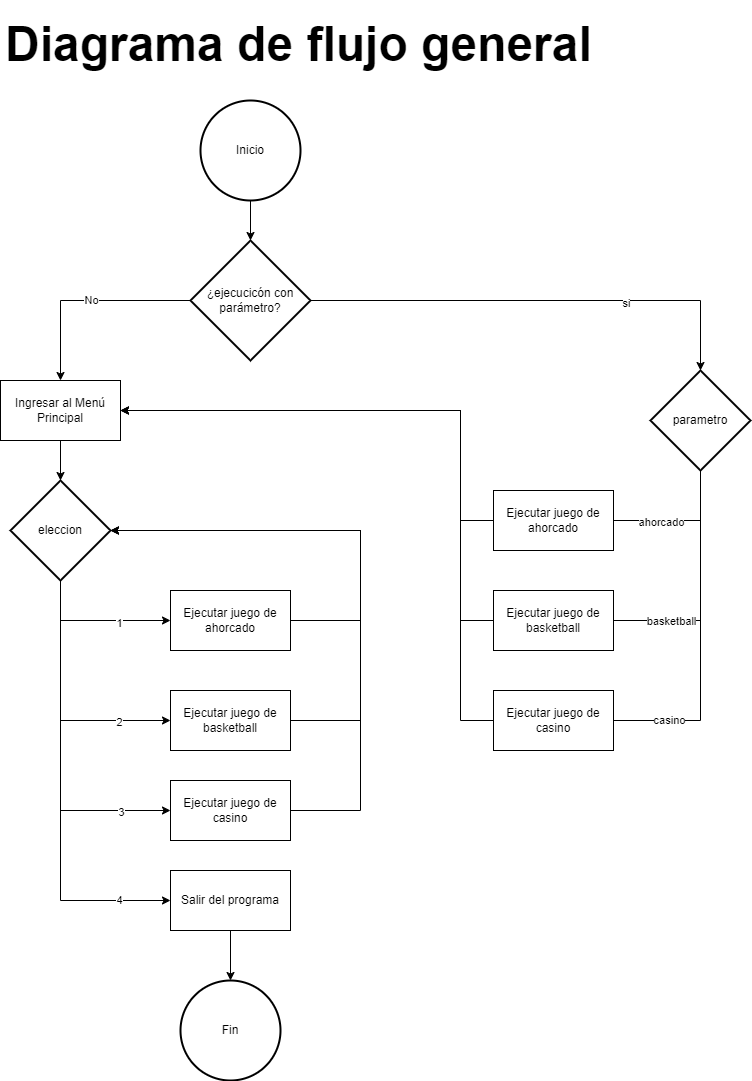

The diagram above was exported from draw.io. Its source (the exported page's mxGraphModel, read from the mxfile embedded in the PNG):
<mxGraphModel dx="2800" dy="2364" grid="1" gridSize="10" guides="1" tooltips="1" connect="1" arrows="1" fold="1" page="1" pageScale="1" pageWidth="827" pageHeight="1169" math="0" shadow="0">
  <root>
    <mxCell id="0" />
    <mxCell id="1" parent="0" />
    <mxCell id="2" style="edgeStyle=orthogonalEdgeStyle;rounded=0;orthogonalLoop=1;jettySize=auto;html=1;entryX=0.5;entryY=0;entryDx=0;entryDy=0;entryPerimeter=0;" edge="1" source="3" target="8" parent="1">
      <mxGeometry relative="1" as="geometry" />
    </mxCell>
    <mxCell id="3" value="Inicio" style="strokeWidth=2;html=1;shape=mxgraph.flowchart.start_2;whiteSpace=wrap;" vertex="1" parent="1">
      <mxGeometry x="340" y="20" width="100" height="100" as="geometry" />
    </mxCell>
    <mxCell id="4" style="edgeStyle=orthogonalEdgeStyle;rounded=0;orthogonalLoop=1;jettySize=auto;html=1;entryX=0.5;entryY=0;entryDx=0;entryDy=0;entryPerimeter=0;" edge="1" source="8" target="20" parent="1">
      <mxGeometry relative="1" as="geometry" />
    </mxCell>
    <mxCell id="5" value="si" style="edgeLabel;html=1;align=center;verticalAlign=middle;resizable=0;points=[];" vertex="1" connectable="0" parent="4">
      <mxGeometry x="0.3675" y="-2" relative="1" as="geometry">
        <mxPoint as="offset" />
      </mxGeometry>
    </mxCell>
    <mxCell id="6" style="edgeStyle=orthogonalEdgeStyle;rounded=0;orthogonalLoop=1;jettySize=auto;html=1;" edge="1" source="8" target="10" parent="1">
      <mxGeometry relative="1" as="geometry" />
    </mxCell>
    <mxCell id="7" value="No" style="edgeLabel;html=1;align=center;verticalAlign=middle;resizable=0;points=[];" vertex="1" connectable="0" parent="6">
      <mxGeometry x="-0.0387" y="-1" relative="1" as="geometry">
        <mxPoint as="offset" />
      </mxGeometry>
    </mxCell>
    <mxCell id="8" value="¿ejecucicón con parámetro?" style="strokeWidth=2;html=1;shape=mxgraph.flowchart.decision;whiteSpace=wrap;" vertex="1" parent="1">
      <mxGeometry x="330" y="160" width="120" height="120" as="geometry" />
    </mxCell>
    <mxCell id="9" style="edgeStyle=orthogonalEdgeStyle;rounded=0;orthogonalLoop=1;jettySize=auto;html=1;" edge="1" source="10" target="35" parent="1">
      <mxGeometry relative="1" as="geometry" />
    </mxCell>
    <mxCell id="10" value="Ingresar al Menú Principal" style="rounded=0;whiteSpace=wrap;html=1;" vertex="1" parent="1">
      <mxGeometry x="140" y="300" width="120" height="60" as="geometry" />
    </mxCell>
    <mxCell id="11" style="edgeStyle=orthogonalEdgeStyle;rounded=0;orthogonalLoop=1;jettySize=auto;html=1;entryX=0;entryY=0.5;entryDx=0;entryDy=0;" edge="1" source="20" target="26" parent="1">
      <mxGeometry relative="1" as="geometry">
        <Array as="points">
          <mxPoint x="840" y="640" />
        </Array>
      </mxGeometry>
    </mxCell>
    <mxCell id="12" value="casino" style="edgeLabel;html=1;align=center;verticalAlign=middle;resizable=0;points=[];" vertex="1" connectable="0" parent="11">
      <mxGeometry x="0.7045" y="-3" relative="1" as="geometry">
        <mxPoint as="offset" />
      </mxGeometry>
    </mxCell>
    <mxCell id="13" value="casino" style="edgeLabel;html=1;align=center;verticalAlign=middle;resizable=0;points=[];" vertex="1" connectable="0" parent="11">
      <mxGeometry x="0.2341" y="-1" relative="1" as="geometry">
        <mxPoint as="offset" />
      </mxGeometry>
    </mxCell>
    <mxCell id="14" style="edgeStyle=orthogonalEdgeStyle;rounded=0;orthogonalLoop=1;jettySize=auto;html=1;entryX=0;entryY=0.5;entryDx=0;entryDy=0;" edge="1" source="20" target="24" parent="1">
      <mxGeometry relative="1" as="geometry">
        <Array as="points">
          <mxPoint x="840" y="540" />
        </Array>
      </mxGeometry>
    </mxCell>
    <mxCell id="15" value="basketball" style="edgeLabel;html=1;align=center;verticalAlign=middle;resizable=0;points=[];" vertex="1" connectable="0" parent="14">
      <mxGeometry x="0.6383" y="2" relative="1" as="geometry">
        <mxPoint as="offset" />
      </mxGeometry>
    </mxCell>
    <mxCell id="16" value="basketball" style="edgeLabel;html=1;align=center;verticalAlign=middle;resizable=0;points=[];" vertex="1" connectable="0" parent="14">
      <mxGeometry x="0.0084" relative="1" as="geometry">
        <mxPoint as="offset" />
      </mxGeometry>
    </mxCell>
    <mxCell id="17" style="edgeStyle=orthogonalEdgeStyle;rounded=0;orthogonalLoop=1;jettySize=auto;html=1;entryX=0;entryY=0.5;entryDx=0;entryDy=0;" edge="1" source="20" target="22" parent="1">
      <mxGeometry relative="1" as="geometry">
        <Array as="points">
          <mxPoint x="840" y="440" />
        </Array>
      </mxGeometry>
    </mxCell>
    <mxCell id="18" value="ahorcado" style="edgeLabel;html=1;align=center;verticalAlign=middle;resizable=0;points=[];" vertex="1" connectable="0" parent="17">
      <mxGeometry x="0.4157" relative="1" as="geometry">
        <mxPoint as="offset" />
      </mxGeometry>
    </mxCell>
    <mxCell id="19" value="ahorcado" style="edgeLabel;html=1;align=center;verticalAlign=middle;resizable=0;points=[];" vertex="1" connectable="0" parent="17">
      <mxGeometry x="-0.2996" y="1" relative="1" as="geometry">
        <mxPoint as="offset" />
      </mxGeometry>
    </mxCell>
    <mxCell id="20" value="parametro" style="strokeWidth=2;html=1;shape=mxgraph.flowchart.decision;whiteSpace=wrap;" vertex="1" parent="1">
      <mxGeometry x="790" y="290" width="100" height="100" as="geometry" />
    </mxCell>
    <mxCell id="21" style="edgeStyle=orthogonalEdgeStyle;rounded=0;orthogonalLoop=1;jettySize=auto;html=1;entryX=1;entryY=0.5;entryDx=0;entryDy=0;" edge="1" source="22" target="10" parent="1">
      <mxGeometry relative="1" as="geometry">
        <Array as="points">
          <mxPoint x="600" y="440" />
          <mxPoint x="600" y="330" />
        </Array>
      </mxGeometry>
    </mxCell>
    <mxCell id="22" value="Ejecutar juego de ahorcado" style="rounded=0;whiteSpace=wrap;html=1;" vertex="1" parent="1">
      <mxGeometry x="633" y="410" width="120" height="60" as="geometry" />
    </mxCell>
    <mxCell id="23" style="edgeStyle=orthogonalEdgeStyle;rounded=0;orthogonalLoop=1;jettySize=auto;html=1;" edge="1" source="24" parent="1">
      <mxGeometry relative="1" as="geometry">
        <mxPoint x="260" y="330" as="targetPoint" />
        <Array as="points">
          <mxPoint x="600" y="540" />
          <mxPoint x="600" y="330" />
        </Array>
      </mxGeometry>
    </mxCell>
    <mxCell id="24" value="Ejecutar juego de basketball" style="rounded=0;whiteSpace=wrap;html=1;" vertex="1" parent="1">
      <mxGeometry x="633" y="510" width="120" height="60" as="geometry" />
    </mxCell>
    <mxCell id="25" style="edgeStyle=orthogonalEdgeStyle;rounded=0;orthogonalLoop=1;jettySize=auto;html=1;entryX=1;entryY=0.5;entryDx=0;entryDy=0;" edge="1" source="26" target="10" parent="1">
      <mxGeometry relative="1" as="geometry">
        <Array as="points">
          <mxPoint x="600" y="640" />
          <mxPoint x="600" y="330" />
        </Array>
      </mxGeometry>
    </mxCell>
    <mxCell id="26" value="Ejecutar juego de casino" style="rounded=0;whiteSpace=wrap;html=1;" vertex="1" parent="1">
      <mxGeometry x="633" y="610" width="120" height="60" as="geometry" />
    </mxCell>
    <mxCell id="27" style="edgeStyle=orthogonalEdgeStyle;rounded=0;orthogonalLoop=1;jettySize=auto;html=1;entryX=0;entryY=0.5;entryDx=0;entryDy=0;" edge="1" source="35" target="37" parent="1">
      <mxGeometry relative="1" as="geometry">
        <Array as="points">
          <mxPoint x="200" y="540" />
        </Array>
      </mxGeometry>
    </mxCell>
    <mxCell id="28" value="1" style="edgeLabel;html=1;align=center;verticalAlign=middle;resizable=0;points=[];" vertex="1" connectable="0" parent="27">
      <mxGeometry x="0.2933" y="-2" relative="1" as="geometry">
        <mxPoint as="offset" />
      </mxGeometry>
    </mxCell>
    <mxCell id="29" style="edgeStyle=orthogonalEdgeStyle;rounded=0;orthogonalLoop=1;jettySize=auto;html=1;entryX=0;entryY=0.5;entryDx=0;entryDy=0;" edge="1" source="35" target="39" parent="1">
      <mxGeometry relative="1" as="geometry">
        <Array as="points">
          <mxPoint x="200" y="640" />
        </Array>
      </mxGeometry>
    </mxCell>
    <mxCell id="30" value="2" style="edgeLabel;html=1;align=center;verticalAlign=middle;resizable=0;points=[];" vertex="1" connectable="0" parent="29">
      <mxGeometry x="0.584" y="-1" relative="1" as="geometry">
        <mxPoint as="offset" />
      </mxGeometry>
    </mxCell>
    <mxCell id="31" style="edgeStyle=orthogonalEdgeStyle;rounded=0;orthogonalLoop=1;jettySize=auto;html=1;entryX=0;entryY=0.5;entryDx=0;entryDy=0;" edge="1" source="35" target="41" parent="1">
      <mxGeometry relative="1" as="geometry">
        <Array as="points">
          <mxPoint x="200" y="730" />
        </Array>
      </mxGeometry>
    </mxCell>
    <mxCell id="32" value="3" style="edgeLabel;html=1;align=center;verticalAlign=middle;resizable=0;points=[];" vertex="1" connectable="0" parent="31">
      <mxGeometry x="0.7059" y="-1" relative="1" as="geometry">
        <mxPoint as="offset" />
      </mxGeometry>
    </mxCell>
    <mxCell id="33" style="edgeStyle=orthogonalEdgeStyle;rounded=0;orthogonalLoop=1;jettySize=auto;html=1;entryX=0;entryY=0.5;entryDx=0;entryDy=0;" edge="1" source="35" target="43" parent="1">
      <mxGeometry relative="1" as="geometry">
        <Array as="points">
          <mxPoint x="200" y="820" />
        </Array>
      </mxGeometry>
    </mxCell>
    <mxCell id="34" value="4" style="edgeLabel;html=1;align=center;verticalAlign=middle;resizable=0;points=[];" vertex="1" connectable="0" parent="33">
      <mxGeometry x="0.7535" y="1" relative="1" as="geometry">
        <mxPoint as="offset" />
      </mxGeometry>
    </mxCell>
    <mxCell id="35" value="eleccion" style="strokeWidth=2;html=1;shape=mxgraph.flowchart.decision;whiteSpace=wrap;" vertex="1" parent="1">
      <mxGeometry x="150" y="400" width="100" height="100" as="geometry" />
    </mxCell>
    <mxCell id="36" style="edgeStyle=orthogonalEdgeStyle;rounded=0;orthogonalLoop=1;jettySize=auto;html=1;entryX=1;entryY=0.5;entryDx=0;entryDy=0;entryPerimeter=0;" edge="1" source="37" target="35" parent="1">
      <mxGeometry relative="1" as="geometry">
        <Array as="points">
          <mxPoint x="500" y="540" />
          <mxPoint x="500" y="450" />
        </Array>
      </mxGeometry>
    </mxCell>
    <mxCell id="37" value="Ejecutar juego de ahorcado" style="rounded=0;whiteSpace=wrap;html=1;" vertex="1" parent="1">
      <mxGeometry x="310" y="510" width="120" height="60" as="geometry" />
    </mxCell>
    <mxCell id="38" style="edgeStyle=orthogonalEdgeStyle;rounded=0;orthogonalLoop=1;jettySize=auto;html=1;entryX=1;entryY=0.5;entryDx=0;entryDy=0;entryPerimeter=0;" edge="1" source="39" target="35" parent="1">
      <mxGeometry relative="1" as="geometry">
        <Array as="points">
          <mxPoint x="500" y="640" />
          <mxPoint x="500" y="450" />
        </Array>
      </mxGeometry>
    </mxCell>
    <mxCell id="39" value="Ejecutar juego de basketball" style="rounded=0;whiteSpace=wrap;html=1;" vertex="1" parent="1">
      <mxGeometry x="310" y="610" width="120" height="60" as="geometry" />
    </mxCell>
    <mxCell id="40" style="edgeStyle=orthogonalEdgeStyle;rounded=0;orthogonalLoop=1;jettySize=auto;html=1;entryX=1;entryY=0.5;entryDx=0;entryDy=0;entryPerimeter=0;" edge="1" source="41" target="35" parent="1">
      <mxGeometry relative="1" as="geometry">
        <Array as="points">
          <mxPoint x="500" y="730" />
          <mxPoint x="500" y="450" />
        </Array>
      </mxGeometry>
    </mxCell>
    <mxCell id="41" value="Ejecutar juego de casino" style="rounded=0;whiteSpace=wrap;html=1;" vertex="1" parent="1">
      <mxGeometry x="310" y="700" width="120" height="60" as="geometry" />
    </mxCell>
    <mxCell id="42" style="edgeStyle=orthogonalEdgeStyle;rounded=0;orthogonalLoop=1;jettySize=auto;html=1;entryX=0.5;entryY=0;entryDx=0;entryDy=0;entryPerimeter=0;" edge="1" source="43" target="45" parent="1">
      <mxGeometry relative="1" as="geometry" />
    </mxCell>
    <mxCell id="43" value="Salir del programa" style="rounded=0;whiteSpace=wrap;html=1;" vertex="1" parent="1">
      <mxGeometry x="310" y="790" width="120" height="60" as="geometry" />
    </mxCell>
    <mxCell id="44" value="&lt;h1&gt;&lt;font style=&quot;font-size: 48px;&quot;&gt;Diagrama de flujo general&lt;/font&gt;&lt;/h1&gt;" style="text;html=1;strokeColor=none;fillColor=none;spacing=5;spacingTop=-20;whiteSpace=wrap;overflow=hidden;rounded=0;" vertex="1" parent="1">
      <mxGeometry x="140" y="-70" width="680" height="110" as="geometry" />
    </mxCell>
    <mxCell id="45" value="Fin" style="strokeWidth=2;html=1;shape=mxgraph.flowchart.start_2;whiteSpace=wrap;" vertex="1" parent="1">
      <mxGeometry x="320" y="900" width="100" height="100" as="geometry" />
    </mxCell>
  </root>
</mxGraphModel>